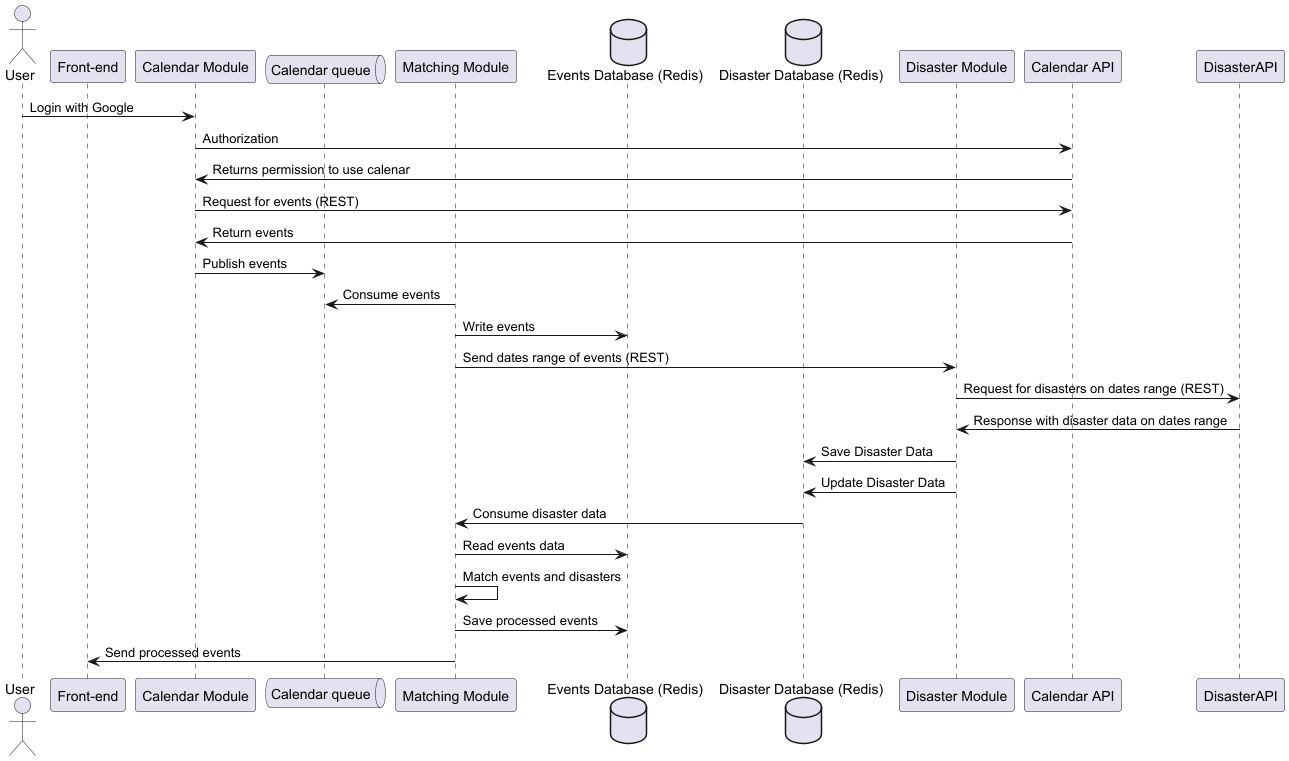

The diagram above was rendered by PlantUML. Its source (embedded in the PNG):
@startuml dataflow
actor User
participant "Front-end" as FrontEnd
participant "Calendar Module" as CalendarModule
queue "Calendar queue" as CalendarQueue
participant "Matching Module" as MatchingModule
database "Events Database (Redis)" as EventsDB
database "Disaster Database (Redis)" as DisasterDB
participant "Disaster Module" as DisasterModule
participant "Calendar API" as CalendarAPI
participant "DisasterAPI" as DisasterAPI


User -> CalendarModule : Login with Google
CalendarModule -> CalendarAPI : Authorization
CalendarAPI -> CalendarModule : Returns permission to use calenar

CalendarModule -> CalendarAPI : Request for events (REST)
CalendarAPI -> CalendarModule : Return events
CalendarModule -> CalendarQueue : Publish events

CalendarQueue <- MatchingModule : Consume events
MatchingModule -> EventsDB : Write events
MatchingModule -> DisasterModule : Send dates range of events (REST)
DisasterModule -> DisasterAPI : Request for disasters on dates range (REST)
DisasterAPI -> DisasterModule : Response with disaster data on dates range
DisasterModule -> DisasterDB : Save Disaster Data
DisasterModule -> DisasterDB : Update Disaster Data
DisasterDB -> MatchingModule : Consume disaster data
MatchingModule -> EventsDB : Read events data
MatchingModule -> MatchingModule : Match events and disasters
MatchingModule -> EventsDB: Save processed events
MatchingModule -> FrontEnd : Send processed events

@enduml